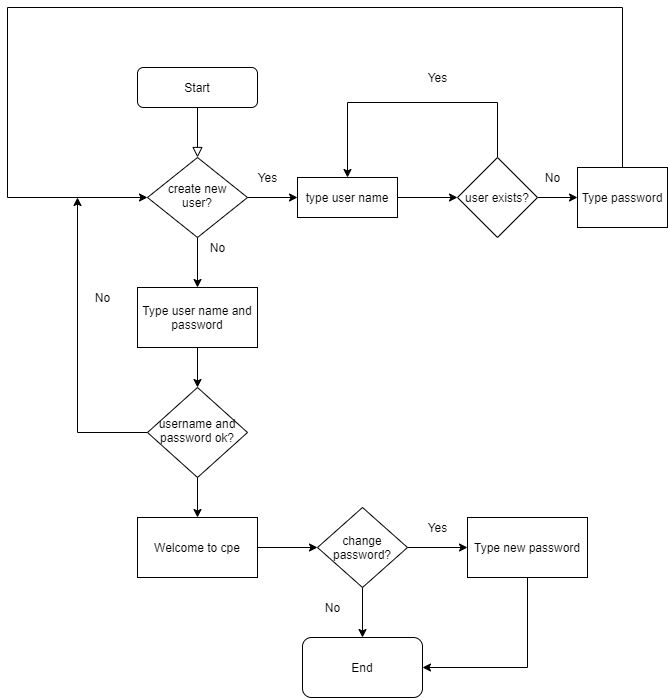

The diagram above was exported from draw.io. Its source (the exported page's mxGraphModel, read from the mxfile embedded in the PNG):
<mxGraphModel dx="1422" dy="762" grid="1" gridSize="10" guides="1" tooltips="1" connect="1" arrows="1" fold="1" page="1" pageScale="1" pageWidth="827" pageHeight="1169" math="0" shadow="0">
  <root>
    <mxCell id="WIyWlLk6GJQsqaUBKTNV-0" />
    <mxCell id="WIyWlLk6GJQsqaUBKTNV-1" parent="WIyWlLk6GJQsqaUBKTNV-0" />
    <mxCell id="WIyWlLk6GJQsqaUBKTNV-2" value="" style="rounded=0;html=1;jettySize=auto;orthogonalLoop=1;fontSize=11;endArrow=block;endFill=0;endSize=8;strokeWidth=1;shadow=0;labelBackgroundColor=none;edgeStyle=orthogonalEdgeStyle;" parent="WIyWlLk6GJQsqaUBKTNV-1" source="WIyWlLk6GJQsqaUBKTNV-3" target="WIyWlLk6GJQsqaUBKTNV-6" edge="1">
      <mxGeometry relative="1" as="geometry" />
    </mxCell>
    <mxCell id="WIyWlLk6GJQsqaUBKTNV-3" value="Start" style="rounded=1;whiteSpace=wrap;html=1;fontSize=12;glass=0;strokeWidth=1;shadow=0;" parent="WIyWlLk6GJQsqaUBKTNV-1" vertex="1">
      <mxGeometry x="160" y="80" width="120" height="40" as="geometry" />
    </mxCell>
    <mxCell id="TrFSZNBLHCG-PziPu14s-5" style="edgeStyle=orthogonalEdgeStyle;rounded=0;orthogonalLoop=1;jettySize=auto;html=1;entryX=0;entryY=0.5;entryDx=0;entryDy=0;" edge="1" parent="WIyWlLk6GJQsqaUBKTNV-1" source="WIyWlLk6GJQsqaUBKTNV-6">
      <mxGeometry relative="1" as="geometry">
        <mxPoint x="320" y="210" as="targetPoint" />
      </mxGeometry>
    </mxCell>
    <mxCell id="TrFSZNBLHCG-PziPu14s-20" style="edgeStyle=orthogonalEdgeStyle;rounded=0;orthogonalLoop=1;jettySize=auto;html=1;entryX=0.5;entryY=0;entryDx=0;entryDy=0;" edge="1" parent="WIyWlLk6GJQsqaUBKTNV-1" source="WIyWlLk6GJQsqaUBKTNV-6" target="TrFSZNBLHCG-PziPu14s-19">
      <mxGeometry relative="1" as="geometry" />
    </mxCell>
    <mxCell id="WIyWlLk6GJQsqaUBKTNV-6" value="create new user?" style="rhombus;whiteSpace=wrap;html=1;shadow=0;fontFamily=Helvetica;fontSize=12;align=center;strokeWidth=1;spacing=6;spacingTop=-4;" parent="WIyWlLk6GJQsqaUBKTNV-1" vertex="1">
      <mxGeometry x="170" y="170" width="100" height="80" as="geometry" />
    </mxCell>
    <mxCell id="TrFSZNBLHCG-PziPu14s-17" style="edgeStyle=orthogonalEdgeStyle;rounded=0;orthogonalLoop=1;jettySize=auto;html=1;" edge="1" parent="WIyWlLk6GJQsqaUBKTNV-1" source="WIyWlLk6GJQsqaUBKTNV-10">
      <mxGeometry relative="1" as="geometry">
        <mxPoint x="100" y="210" as="targetPoint" />
      </mxGeometry>
    </mxCell>
    <mxCell id="TrFSZNBLHCG-PziPu14s-22" style="edgeStyle=orthogonalEdgeStyle;rounded=0;orthogonalLoop=1;jettySize=auto;html=1;" edge="1" parent="WIyWlLk6GJQsqaUBKTNV-1" source="WIyWlLk6GJQsqaUBKTNV-10">
      <mxGeometry relative="1" as="geometry">
        <mxPoint x="220" y="530" as="targetPoint" />
      </mxGeometry>
    </mxCell>
    <mxCell id="WIyWlLk6GJQsqaUBKTNV-10" value="username and password ok?" style="rhombus;whiteSpace=wrap;html=1;shadow=0;fontFamily=Helvetica;fontSize=12;align=center;strokeWidth=1;spacing=6;spacingTop=-4;" parent="WIyWlLk6GJQsqaUBKTNV-1" vertex="1">
      <mxGeometry x="170" y="400" width="100" height="90" as="geometry" />
    </mxCell>
    <mxCell id="TrFSZNBLHCG-PziPu14s-3" value="No" style="text;html=1;align=center;verticalAlign=middle;resizable=0;points=[];autosize=1;" vertex="1" parent="WIyWlLk6GJQsqaUBKTNV-1">
      <mxGeometry x="225" y="250" width="30" height="20" as="geometry" />
    </mxCell>
    <mxCell id="TrFSZNBLHCG-PziPu14s-6" value="Yes" style="text;html=1;align=center;verticalAlign=middle;resizable=0;points=[];autosize=1;" vertex="1" parent="WIyWlLk6GJQsqaUBKTNV-1">
      <mxGeometry x="270" y="180" width="40" height="20" as="geometry" />
    </mxCell>
    <mxCell id="TrFSZNBLHCG-PziPu14s-10" style="edgeStyle=orthogonalEdgeStyle;rounded=0;orthogonalLoop=1;jettySize=auto;html=1;entryX=0;entryY=0.5;entryDx=0;entryDy=0;" edge="1" parent="WIyWlLk6GJQsqaUBKTNV-1" source="TrFSZNBLHCG-PziPu14s-8" target="TrFSZNBLHCG-PziPu14s-9">
      <mxGeometry relative="1" as="geometry" />
    </mxCell>
    <mxCell id="TrFSZNBLHCG-PziPu14s-8" value="type user name" style="whiteSpace=wrap;html=1;" vertex="1" parent="WIyWlLk6GJQsqaUBKTNV-1">
      <mxGeometry x="320" y="190" width="100" height="40" as="geometry" />
    </mxCell>
    <mxCell id="TrFSZNBLHCG-PziPu14s-11" style="edgeStyle=orthogonalEdgeStyle;rounded=0;orthogonalLoop=1;jettySize=auto;html=1;entryX=0.5;entryY=0;entryDx=0;entryDy=0;" edge="1" parent="WIyWlLk6GJQsqaUBKTNV-1" source="TrFSZNBLHCG-PziPu14s-9" target="TrFSZNBLHCG-PziPu14s-8">
      <mxGeometry relative="1" as="geometry">
        <mxPoint x="380" y="150" as="targetPoint" />
        <Array as="points">
          <mxPoint x="520" y="115" />
          <mxPoint x="370" y="115" />
        </Array>
      </mxGeometry>
    </mxCell>
    <mxCell id="TrFSZNBLHCG-PziPu14s-13" style="edgeStyle=orthogonalEdgeStyle;rounded=0;orthogonalLoop=1;jettySize=auto;html=1;" edge="1" parent="WIyWlLk6GJQsqaUBKTNV-1" source="TrFSZNBLHCG-PziPu14s-9">
      <mxGeometry relative="1" as="geometry">
        <mxPoint x="600" y="210" as="targetPoint" />
      </mxGeometry>
    </mxCell>
    <mxCell id="TrFSZNBLHCG-PziPu14s-9" value="user exists?" style="rhombus;whiteSpace=wrap;html=1;" vertex="1" parent="WIyWlLk6GJQsqaUBKTNV-1">
      <mxGeometry x="480" y="170" width="80" height="80" as="geometry" />
    </mxCell>
    <mxCell id="TrFSZNBLHCG-PziPu14s-12" value="Yes" style="text;html=1;align=center;verticalAlign=middle;resizable=0;points=[];autosize=1;" vertex="1" parent="WIyWlLk6GJQsqaUBKTNV-1">
      <mxGeometry x="440" y="80" width="40" height="20" as="geometry" />
    </mxCell>
    <mxCell id="TrFSZNBLHCG-PziPu14s-15" style="edgeStyle=orthogonalEdgeStyle;rounded=0;orthogonalLoop=1;jettySize=auto;html=1;entryX=0;entryY=0.5;entryDx=0;entryDy=0;" edge="1" parent="WIyWlLk6GJQsqaUBKTNV-1" source="TrFSZNBLHCG-PziPu14s-14" target="WIyWlLk6GJQsqaUBKTNV-6">
      <mxGeometry relative="1" as="geometry">
        <mxPoint x="30" y="40" as="targetPoint" />
        <Array as="points">
          <mxPoint x="645" y="20" />
          <mxPoint x="30" y="20" />
          <mxPoint x="30" y="210" />
        </Array>
      </mxGeometry>
    </mxCell>
    <mxCell id="TrFSZNBLHCG-PziPu14s-14" value="Type password" style="rounded=0;whiteSpace=wrap;html=1;" vertex="1" parent="WIyWlLk6GJQsqaUBKTNV-1">
      <mxGeometry x="600" y="180" width="90" height="60" as="geometry" />
    </mxCell>
    <mxCell id="TrFSZNBLHCG-PziPu14s-16" value="No" style="text;html=1;align=center;verticalAlign=middle;resizable=0;points=[];autosize=1;" vertex="1" parent="WIyWlLk6GJQsqaUBKTNV-1">
      <mxGeometry x="560" y="180" width="30" height="20" as="geometry" />
    </mxCell>
    <mxCell id="TrFSZNBLHCG-PziPu14s-18" value="No" style="text;html=1;align=center;verticalAlign=middle;resizable=0;points=[];autosize=1;" vertex="1" parent="WIyWlLk6GJQsqaUBKTNV-1">
      <mxGeometry x="110" y="300" width="30" height="20" as="geometry" />
    </mxCell>
    <mxCell id="TrFSZNBLHCG-PziPu14s-19" value="Type user name and password" style="rounded=0;whiteSpace=wrap;html=1;" vertex="1" parent="WIyWlLk6GJQsqaUBKTNV-1">
      <mxGeometry x="160" y="300" width="120" height="60" as="geometry" />
    </mxCell>
    <mxCell id="TrFSZNBLHCG-PziPu14s-21" style="edgeStyle=orthogonalEdgeStyle;rounded=0;orthogonalLoop=1;jettySize=auto;html=1;exitX=0.5;exitY=1;exitDx=0;exitDy=0;entryX=0.5;entryY=0;entryDx=0;entryDy=0;" edge="1" parent="WIyWlLk6GJQsqaUBKTNV-1" source="TrFSZNBLHCG-PziPu14s-19" target="WIyWlLk6GJQsqaUBKTNV-10">
      <mxGeometry relative="1" as="geometry" />
    </mxCell>
    <mxCell id="TrFSZNBLHCG-PziPu14s-24" style="edgeStyle=orthogonalEdgeStyle;rounded=0;orthogonalLoop=1;jettySize=auto;html=1;" edge="1" parent="WIyWlLk6GJQsqaUBKTNV-1" source="TrFSZNBLHCG-PziPu14s-23">
      <mxGeometry relative="1" as="geometry">
        <mxPoint x="340" y="560" as="targetPoint" />
      </mxGeometry>
    </mxCell>
    <mxCell id="TrFSZNBLHCG-PziPu14s-23" value="Welcome to cpe" style="rounded=0;whiteSpace=wrap;html=1;" vertex="1" parent="WIyWlLk6GJQsqaUBKTNV-1">
      <mxGeometry x="160" y="530" width="120" height="60" as="geometry" />
    </mxCell>
    <mxCell id="TrFSZNBLHCG-PziPu14s-26" style="edgeStyle=orthogonalEdgeStyle;rounded=0;orthogonalLoop=1;jettySize=auto;html=1;" edge="1" parent="WIyWlLk6GJQsqaUBKTNV-1" source="TrFSZNBLHCG-PziPu14s-25">
      <mxGeometry relative="1" as="geometry">
        <mxPoint x="385" y="650" as="targetPoint" />
      </mxGeometry>
    </mxCell>
    <mxCell id="TrFSZNBLHCG-PziPu14s-29" style="edgeStyle=orthogonalEdgeStyle;rounded=0;orthogonalLoop=1;jettySize=auto;html=1;" edge="1" parent="WIyWlLk6GJQsqaUBKTNV-1" source="TrFSZNBLHCG-PziPu14s-25">
      <mxGeometry relative="1" as="geometry">
        <mxPoint x="490" y="560" as="targetPoint" />
      </mxGeometry>
    </mxCell>
    <mxCell id="TrFSZNBLHCG-PziPu14s-25" value="change password?" style="rhombus;whiteSpace=wrap;html=1;" vertex="1" parent="WIyWlLk6GJQsqaUBKTNV-1">
      <mxGeometry x="340" y="520" width="90" height="80" as="geometry" />
    </mxCell>
    <mxCell id="TrFSZNBLHCG-PziPu14s-27" value="No" style="text;html=1;align=center;verticalAlign=middle;resizable=0;points=[];autosize=1;" vertex="1" parent="WIyWlLk6GJQsqaUBKTNV-1">
      <mxGeometry x="340" y="610" width="30" height="20" as="geometry" />
    </mxCell>
    <mxCell id="TrFSZNBLHCG-PziPu14s-28" value="End" style="rounded=1;whiteSpace=wrap;html=1;" vertex="1" parent="WIyWlLk6GJQsqaUBKTNV-1">
      <mxGeometry x="325" y="650" width="120" height="60" as="geometry" />
    </mxCell>
    <mxCell id="TrFSZNBLHCG-PziPu14s-30" value="Yes" style="text;html=1;align=center;verticalAlign=middle;resizable=0;points=[];autosize=1;" vertex="1" parent="WIyWlLk6GJQsqaUBKTNV-1">
      <mxGeometry x="440" y="530" width="40" height="20" as="geometry" />
    </mxCell>
    <mxCell id="TrFSZNBLHCG-PziPu14s-32" style="edgeStyle=orthogonalEdgeStyle;rounded=0;orthogonalLoop=1;jettySize=auto;html=1;entryX=1;entryY=0.5;entryDx=0;entryDy=0;" edge="1" parent="WIyWlLk6GJQsqaUBKTNV-1" source="TrFSZNBLHCG-PziPu14s-31" target="TrFSZNBLHCG-PziPu14s-28">
      <mxGeometry relative="1" as="geometry">
        <mxPoint x="530" y="750" as="targetPoint" />
        <Array as="points">
          <mxPoint x="550" y="680" />
        </Array>
      </mxGeometry>
    </mxCell>
    <mxCell id="TrFSZNBLHCG-PziPu14s-31" value="Type new password" style="rounded=0;whiteSpace=wrap;html=1;" vertex="1" parent="WIyWlLk6GJQsqaUBKTNV-1">
      <mxGeometry x="490" y="530" width="120" height="60" as="geometry" />
    </mxCell>
  </root>
</mxGraphModel>